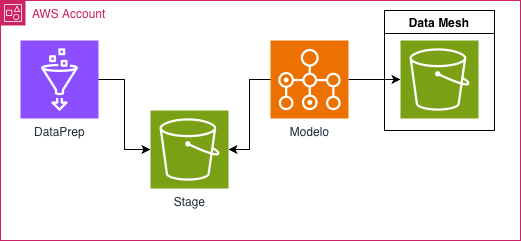

The diagram above was exported from draw.io. Its source (the exported page's mxGraphModel, read from the mxfile embedded in the PNG):
<mxGraphModel dx="1034" dy="830" grid="1" gridSize="10" guides="1" tooltips="1" connect="1" arrows="1" fold="1" page="1" pageScale="1" pageWidth="827" pageHeight="1169" math="0" shadow="0">
  <root>
    <mxCell id="0" />
    <mxCell id="1" parent="0" />
    <mxCell id="-ND-jxFxM4VzRNfeP9An-1" parent="1" style="points=[[0,0],[0.25,0],[0.5,0],[0.75,0],[1,0],[1,0.25],[1,0.5],[1,0.75],[1,1],[0.75,1],[0.5,1],[0.25,1],[0,1],[0,0.75],[0,0.5],[0,0.25]];outlineConnect=0;gradientColor=none;html=1;whiteSpace=wrap;fontSize=12;fontStyle=0;container=1;pointerEvents=0;collapsible=0;recursiveResize=0;shape=mxgraph.aws4.group;grIcon=mxgraph.aws4.group_account;strokeColor=#CD2264;fillColor=none;verticalAlign=top;align=left;spacingLeft=30;fontColor=#CD2264;dashed=0;" value="AWS Account" vertex="1">
      <mxGeometry height="240" width="520" x="90" y="80" as="geometry" />
    </mxCell>
    <mxCell id="-ND-jxFxM4VzRNfeP9An-8" edge="1" parent="-ND-jxFxM4VzRNfeP9An-1" source="-ND-jxFxM4VzRNfeP9An-2" style="edgeStyle=orthogonalEdgeStyle;rounded=0;orthogonalLoop=1;jettySize=auto;html=1;" target="-ND-jxFxM4VzRNfeP9An-4">
      <mxGeometry relative="1" as="geometry" />
    </mxCell>
    <mxCell id="-ND-jxFxM4VzRNfeP9An-2" parent="-ND-jxFxM4VzRNfeP9An-1" style="sketch=0;points=[[0,0,0],[0.25,0,0],[0.5,0,0],[0.75,0,0],[1,0,0],[0,1,0],[0.25,1,0],[0.5,1,0],[0.75,1,0],[1,1,0],[0,0.25,0],[0,0.5,0],[0,0.75,0],[1,0.25,0],[1,0.5,0],[1,0.75,0]];outlineConnect=0;fontColor=#232F3E;fillColor=#ED7100;strokeColor=#ffffff;dashed=0;verticalLabelPosition=bottom;verticalAlign=top;align=center;html=1;fontSize=12;fontStyle=0;aspect=fixed;shape=mxgraph.aws4.resourceIcon;resIcon=mxgraph.aws4.batch;" value="Modelo" vertex="1">
      <mxGeometry height="78" width="78" x="270" y="40" as="geometry" />
    </mxCell>
    <mxCell id="-ND-jxFxM4VzRNfeP9An-3" parent="-ND-jxFxM4VzRNfeP9An-1" style="sketch=0;points=[[0,0,0],[0.25,0,0],[0.5,0,0],[0.75,0,0],[1,0,0],[0,1,0],[0.25,1,0],[0.5,1,0],[0.75,1,0],[1,1,0],[0,0.25,0],[0,0.5,0],[0,0.75,0],[1,0.25,0],[1,0.5,0],[1,0.75,0]];outlineConnect=0;fontColor=#232F3E;fillColor=#8C4FFF;strokeColor=#ffffff;dashed=0;verticalLabelPosition=bottom;verticalAlign=top;align=center;html=1;fontSize=12;fontStyle=0;aspect=fixed;shape=mxgraph.aws4.resourceIcon;resIcon=mxgraph.aws4.glue;" value="DataPrep" vertex="1">
      <mxGeometry height="78" width="78" x="20" y="40" as="geometry" />
    </mxCell>
    <mxCell id="-ND-jxFxM4VzRNfeP9An-5" parent="-ND-jxFxM4VzRNfeP9An-1" style="sketch=0;points=[[0,0,0],[0.25,0,0],[0.5,0,0],[0.75,0,0],[1,0,0],[0,1,0],[0.25,1,0],[0.5,1,0],[0.75,1,0],[1,1,0],[0,0.25,0],[0,0.5,0],[0,0.75,0],[1,0.25,0],[1,0.5,0],[1,0.75,0]];outlineConnect=0;fontColor=#232F3E;fillColor=#7AA116;strokeColor=#ffffff;dashed=0;verticalLabelPosition=bottom;verticalAlign=top;align=center;html=1;fontSize=12;fontStyle=0;aspect=fixed;shape=mxgraph.aws4.resourceIcon;resIcon=mxgraph.aws4.s3;" value="Stage" vertex="1">
      <mxGeometry height="78" width="78" x="150" y="110" as="geometry" />
    </mxCell>
    <mxCell id="-ND-jxFxM4VzRNfeP9An-6" edge="1" parent="-ND-jxFxM4VzRNfeP9An-1" source="-ND-jxFxM4VzRNfeP9An-3" style="edgeStyle=orthogonalEdgeStyle;rounded=0;orthogonalLoop=1;jettySize=auto;html=1;entryX=0;entryY=0.5;entryDx=0;entryDy=0;entryPerimeter=0;" target="-ND-jxFxM4VzRNfeP9An-5">
      <mxGeometry relative="1" as="geometry" />
    </mxCell>
    <mxCell id="-ND-jxFxM4VzRNfeP9An-7" edge="1" parent="-ND-jxFxM4VzRNfeP9An-1" source="-ND-jxFxM4VzRNfeP9An-2" style="edgeStyle=orthogonalEdgeStyle;rounded=0;orthogonalLoop=1;jettySize=auto;html=1;entryX=1;entryY=0.5;entryDx=0;entryDy=0;entryPerimeter=0;" target="-ND-jxFxM4VzRNfeP9An-5">
      <mxGeometry relative="1" as="geometry" />
    </mxCell>
    <mxCell id="-ND-jxFxM4VzRNfeP9An-4" parent="-ND-jxFxM4VzRNfeP9An-1" style="sketch=0;points=[[0,0,0],[0.25,0,0],[0.5,0,0],[0.75,0,0],[1,0,0],[0,1,0],[0.25,1,0],[0.5,1,0],[0.75,1,0],[1,1,0],[0,0.25,0],[0,0.5,0],[0,0.75,0],[1,0.25,0],[1,0.5,0],[1,0.75,0]];outlineConnect=0;fontColor=#232F3E;fillColor=#7AA116;strokeColor=#ffffff;dashed=0;verticalLabelPosition=bottom;verticalAlign=top;align=center;html=1;fontSize=12;fontStyle=0;aspect=fixed;shape=mxgraph.aws4.resourceIcon;resIcon=mxgraph.aws4.s3;" value="" vertex="1">
      <mxGeometry height="78" width="78" x="400" y="40" as="geometry" />
    </mxCell>
    <mxCell id="-ND-jxFxM4VzRNfeP9An-9" parent="-ND-jxFxM4VzRNfeP9An-1" style="swimlane;whiteSpace=wrap;html=1;" value="Data Mesh" vertex="1">
      <mxGeometry height="120" width="110" x="384" y="10" as="geometry" />
    </mxCell>
  </root>
</mxGraphModel>